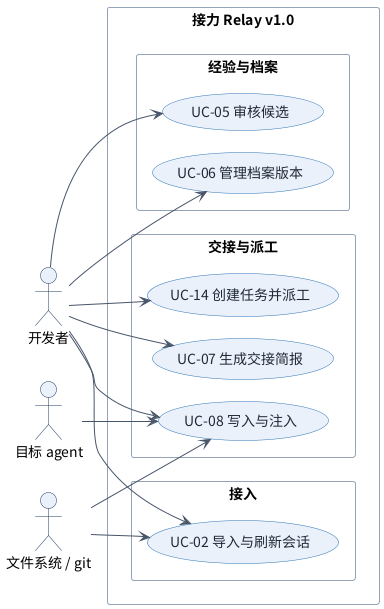

The diagram above was rendered by PlantUML. Its source (embedded in the PNG):
@startuml
skinparam defaultFontName "Noto Sans CJK SC"
skinparam shadowing false
skinparam backgroundColor white
skinparam ArrowColor #475569
skinparam ArrowFontColor #334155
skinparam ActorBorderColor #1F3864
skinparam ActorBackgroundColor #EAF1FB
skinparam UsecaseBorderColor #2E75B6
skinparam UsecaseBackgroundColor #EAF1FB
skinparam UsecaseFontColor #1F2937
skinparam PackageBorderColor #94A3B8
skinparam RectangleBorderColor #94A3B8
skinparam ComponentBorderColor #2E75B6
skinparam ComponentBackgroundColor #F8FAFC
skinparam DatabaseBorderColor #2E75B6
skinparam DatabaseBackgroundColor #F1F5F9
skinparam FolderBorderColor #94A3B8
skinparam nodesep 22
skinparam ranksep 38
left to right direction
skinparam packageStyle rectangle
actor "开发者" as Dev
actor "目标 agent" as Agent
actor "文件系统 / git" as FS
rectangle "接力 Relay v1.0" {
  package "接入" {
    usecase "UC-02 导入与刷新会话" as UC02
  }
  package "经验与档案" {
    usecase "UC-05 审核候选" as UC05
    usecase "UC-06 管理档案版本" as UC06
  }
  package "交接与派工" {
    usecase "UC-07 生成交接简报" as UC07
    usecase "UC-08 写入与注入" as UC08
    usecase "UC-14 创建任务并派工" as UC14
  }
}
Dev --> UC02
Dev --> UC05
Dev --> UC06
Dev --> UC07
Dev --> UC14
Dev --> UC08
Agent --> UC08
FS --> UC02
FS --> UC08
@enduml